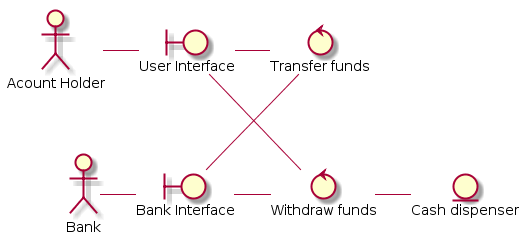

The diagram above was rendered by PlantUML. Its source (embedded in the PNG):
@startuml
hide footbox

boundary "User Interface" as ui
boundary "Bank Interface" as bi
control "Transfer funds" as tf
control "Withdraw funds" as wf
entity "Cash dispenser" as cash

:Acount Holder: -right- ui
:Bank: -right- bi
ui -right- tf
ui -- wf
bi -- tf
bi -right- wf
wf -right- cash
@enduml